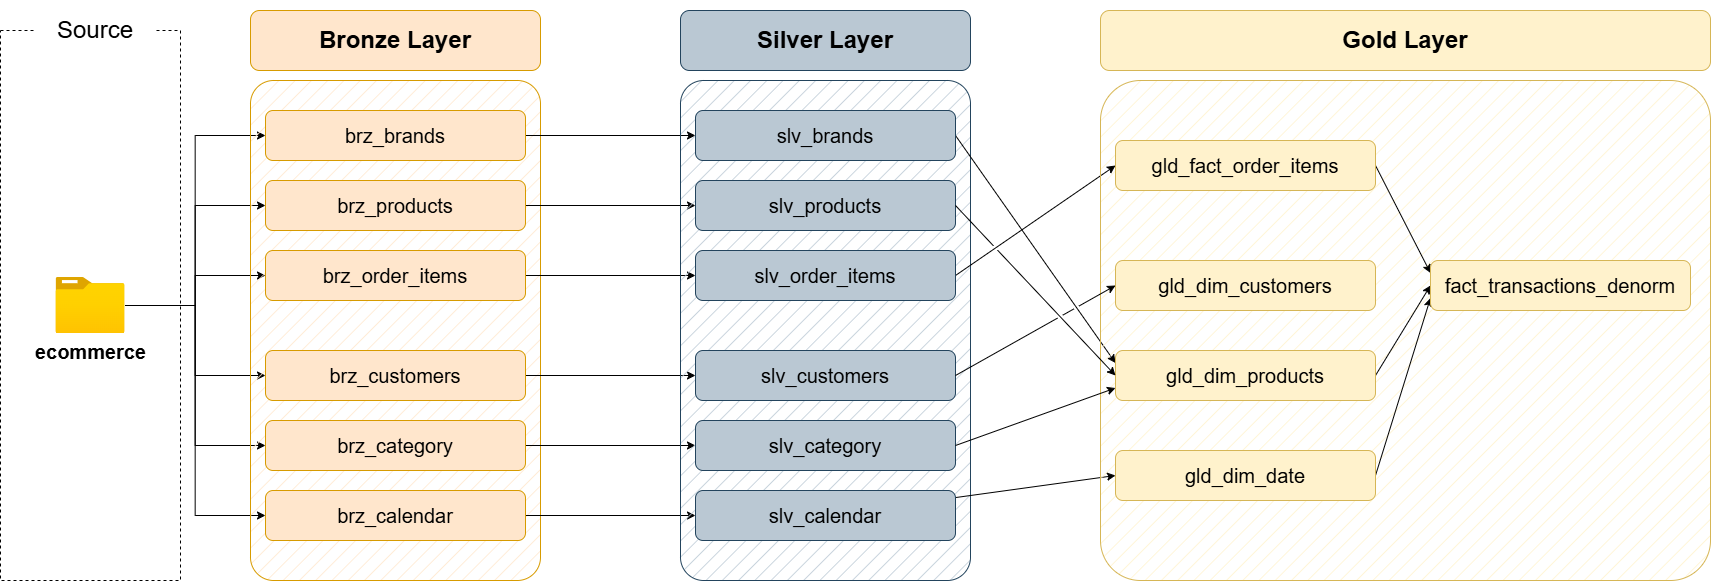

The diagram above was exported from draw.io. Its source (the exported page's mxGraphModel, read from the mxfile embedded in the PNG):
<mxGraphModel dx="1270" dy="2750" grid="1" gridSize="10" guides="1" tooltips="1" connect="1" arrows="1" fold="1" page="1" pageScale="1" pageWidth="850" pageHeight="1100" math="0" shadow="0">
  <root>
    <mxCell id="0" />
    <mxCell id="1" parent="0" />
    <mxCell id="fnTlwfF3mrTy1LnHHmhC-1" parent="1" style="rounded=0;whiteSpace=wrap;html=1;fillColor=none;dashed=1;" value="" vertex="1">
      <mxGeometry height="550" width="180" x="80" y="80" as="geometry" />
    </mxCell>
    <mxCell id="fnTlwfF3mrTy1LnHHmhC-2" parent="1" style="rounded=1;whiteSpace=wrap;html=1;strokeColor=none;" value="&lt;font style=&quot;font-size: 24px;&quot;&gt;Source&lt;/font&gt;" vertex="1">
      <mxGeometry height="60" width="120" x="115" y="50" as="geometry" />
    </mxCell>
    <mxCell id="DDTzi1yw3-GZ-5TfoayQ-1" edge="1" parent="1" source="fnTlwfF3mrTy1LnHHmhC-4" style="edgeStyle=orthogonalEdgeStyle;rounded=0;orthogonalLoop=1;jettySize=auto;html=1;entryX=0;entryY=0.5;entryDx=0;entryDy=0;" target="fnTlwfF3mrTy1LnHHmhC-7">
      <mxGeometry relative="1" as="geometry" />
    </mxCell>
    <mxCell id="DDTzi1yw3-GZ-5TfoayQ-2" edge="1" parent="1" source="fnTlwfF3mrTy1LnHHmhC-4" style="edgeStyle=orthogonalEdgeStyle;rounded=0;orthogonalLoop=1;jettySize=auto;html=1;entryX=0;entryY=0.5;entryDx=0;entryDy=0;" target="fnTlwfF3mrTy1LnHHmhC-10">
      <mxGeometry relative="1" as="geometry" />
    </mxCell>
    <mxCell id="DDTzi1yw3-GZ-5TfoayQ-3" edge="1" parent="1" source="fnTlwfF3mrTy1LnHHmhC-4" style="edgeStyle=orthogonalEdgeStyle;rounded=0;orthogonalLoop=1;jettySize=auto;html=1;entryX=0;entryY=0.5;entryDx=0;entryDy=0;" target="fnTlwfF3mrTy1LnHHmhC-11">
      <mxGeometry relative="1" as="geometry" />
    </mxCell>
    <mxCell id="DDTzi1yw3-GZ-5TfoayQ-4" edge="1" parent="1" source="fnTlwfF3mrTy1LnHHmhC-4" style="edgeStyle=orthogonalEdgeStyle;rounded=0;orthogonalLoop=1;jettySize=auto;html=1;entryX=0;entryY=0.5;entryDx=0;entryDy=0;" target="fnTlwfF3mrTy1LnHHmhC-16">
      <mxGeometry relative="1" as="geometry" />
    </mxCell>
    <mxCell id="DDTzi1yw3-GZ-5TfoayQ-5" edge="1" parent="1" source="fnTlwfF3mrTy1LnHHmhC-4" style="edgeStyle=orthogonalEdgeStyle;rounded=0;orthogonalLoop=1;jettySize=auto;html=1;entryX=0;entryY=0.5;entryDx=0;entryDy=0;" target="fnTlwfF3mrTy1LnHHmhC-17">
      <mxGeometry relative="1" as="geometry" />
    </mxCell>
    <mxCell id="DDTzi1yw3-GZ-5TfoayQ-6" edge="1" parent="1" source="fnTlwfF3mrTy1LnHHmhC-4" style="edgeStyle=orthogonalEdgeStyle;rounded=0;orthogonalLoop=1;jettySize=auto;html=1;entryX=0;entryY=0.5;entryDx=0;entryDy=0;" target="fnTlwfF3mrTy1LnHHmhC-18">
      <mxGeometry relative="1" as="geometry" />
    </mxCell>
    <mxCell id="fnTlwfF3mrTy1LnHHmhC-4" parent="1" style="image;aspect=fixed;html=1;points=[];align=center;fontSize=12;image=img/lib/azure2/general/Folder_Blank.svg;" value="&lt;b&gt;&lt;font style=&quot;font-size: 20px;&quot;&gt;ecommerce&lt;/font&gt;&lt;/b&gt;" vertex="1">
      <mxGeometry height="56.00000000000001" width="69" x="135.5" y="327" as="geometry" />
    </mxCell>
    <mxCell id="fnTlwfF3mrTy1LnHHmhC-5" parent="1" style="rounded=1;whiteSpace=wrap;html=1;fillColor=#ffe6cc;strokeColor=#d79b00;fillStyle=hatch;arcSize=8;" value="" vertex="1">
      <mxGeometry height="500" width="290" x="330" y="130" as="geometry" />
    </mxCell>
    <mxCell id="fnTlwfF3mrTy1LnHHmhC-6" parent="1" style="rounded=1;whiteSpace=wrap;html=1;fillColor=#ffe6cc;strokeColor=#d79b00;" value="&lt;font style=&quot;font-size: 24px;&quot;&gt;&lt;b&gt;Bronze Layer&lt;/b&gt;&lt;/font&gt;" vertex="1">
      <mxGeometry height="60" width="290" x="330" y="60" as="geometry" />
    </mxCell>
    <mxCell id="C7Abl2SjBW8OjE295rBO-9" edge="1" parent="1" source="fnTlwfF3mrTy1LnHHmhC-7" style="edgeStyle=orthogonalEdgeStyle;rounded=0;orthogonalLoop=1;jettySize=auto;html=1;entryX=0;entryY=0.5;entryDx=0;entryDy=0;" target="C7Abl2SjBW8OjE295rBO-3">
      <mxGeometry relative="1" as="geometry" />
    </mxCell>
    <mxCell id="fnTlwfF3mrTy1LnHHmhC-7" parent="1" style="rounded=1;whiteSpace=wrap;html=1;fillColor=#ffe6cc;strokeColor=#d79b00;" value="&lt;font style=&quot;font-size: 20px;&quot;&gt;brz_brands&lt;/font&gt;" vertex="1">
      <mxGeometry height="50" width="260" x="345" y="160" as="geometry" />
    </mxCell>
    <mxCell id="C7Abl2SjBW8OjE295rBO-10" edge="1" parent="1" source="fnTlwfF3mrTy1LnHHmhC-10" style="edgeStyle=orthogonalEdgeStyle;rounded=0;orthogonalLoop=1;jettySize=auto;html=1;entryX=0;entryY=0.5;entryDx=0;entryDy=0;" target="C7Abl2SjBW8OjE295rBO-4">
      <mxGeometry relative="1" as="geometry" />
    </mxCell>
    <mxCell id="fnTlwfF3mrTy1LnHHmhC-10" parent="1" style="rounded=1;whiteSpace=wrap;html=1;fillColor=#ffe6cc;strokeColor=#d79b00;" value="&lt;font style=&quot;font-size: 20px;&quot;&gt;brz_products&lt;/font&gt;" vertex="1">
      <mxGeometry height="50" width="260" x="345" y="230" as="geometry" />
    </mxCell>
    <mxCell id="C7Abl2SjBW8OjE295rBO-11" edge="1" parent="1" source="fnTlwfF3mrTy1LnHHmhC-11" style="edgeStyle=orthogonalEdgeStyle;rounded=0;orthogonalLoop=1;jettySize=auto;html=1;entryX=0;entryY=0.5;entryDx=0;entryDy=0;" target="C7Abl2SjBW8OjE295rBO-5">
      <mxGeometry relative="1" as="geometry" />
    </mxCell>
    <mxCell id="fnTlwfF3mrTy1LnHHmhC-11" parent="1" style="rounded=1;whiteSpace=wrap;html=1;fillColor=#ffe6cc;strokeColor=#d79b00;" value="&lt;font style=&quot;font-size: 20px;&quot;&gt;brz_order_items&lt;/font&gt;" vertex="1">
      <mxGeometry height="50" width="260" x="345" y="300" as="geometry" />
    </mxCell>
    <mxCell id="C7Abl2SjBW8OjE295rBO-12" edge="1" parent="1" source="fnTlwfF3mrTy1LnHHmhC-16" style="edgeStyle=orthogonalEdgeStyle;rounded=0;orthogonalLoop=1;jettySize=auto;html=1;entryX=0;entryY=0.5;entryDx=0;entryDy=0;" target="C7Abl2SjBW8OjE295rBO-6">
      <mxGeometry relative="1" as="geometry" />
    </mxCell>
    <mxCell id="fnTlwfF3mrTy1LnHHmhC-16" parent="1" style="rounded=1;whiteSpace=wrap;html=1;fillColor=#ffe6cc;strokeColor=#d79b00;" value="&lt;font style=&quot;font-size: 20px;&quot;&gt;brz_customers&lt;/font&gt;" vertex="1">
      <mxGeometry height="50" width="260" x="345" y="400" as="geometry" />
    </mxCell>
    <mxCell id="C7Abl2SjBW8OjE295rBO-13" edge="1" parent="1" source="fnTlwfF3mrTy1LnHHmhC-17" style="edgeStyle=orthogonalEdgeStyle;rounded=0;orthogonalLoop=1;jettySize=auto;html=1;entryX=0;entryY=0.5;entryDx=0;entryDy=0;" target="C7Abl2SjBW8OjE295rBO-7">
      <mxGeometry relative="1" as="geometry" />
    </mxCell>
    <mxCell id="fnTlwfF3mrTy1LnHHmhC-17" parent="1" style="rounded=1;whiteSpace=wrap;html=1;fillColor=#ffe6cc;strokeColor=#d79b00;" value="&lt;font style=&quot;font-size: 20px;&quot;&gt;brz_category&lt;/font&gt;" vertex="1">
      <mxGeometry height="50" width="260" x="345" y="470" as="geometry" />
    </mxCell>
    <mxCell id="C7Abl2SjBW8OjE295rBO-14" edge="1" parent="1" source="fnTlwfF3mrTy1LnHHmhC-18" style="edgeStyle=orthogonalEdgeStyle;rounded=0;orthogonalLoop=1;jettySize=auto;html=1;entryX=0;entryY=0.5;entryDx=0;entryDy=0;" target="C7Abl2SjBW8OjE295rBO-8">
      <mxGeometry relative="1" as="geometry" />
    </mxCell>
    <mxCell id="fnTlwfF3mrTy1LnHHmhC-18" parent="1" style="rounded=1;whiteSpace=wrap;html=1;fillColor=#ffe6cc;strokeColor=#d79b00;" value="&lt;font style=&quot;font-size: 20px;&quot;&gt;brz_calendar&lt;/font&gt;" vertex="1">
      <mxGeometry height="50" width="260" x="345" y="540" as="geometry" />
    </mxCell>
    <mxCell id="C7Abl2SjBW8OjE295rBO-1" parent="1" style="rounded=1;whiteSpace=wrap;html=1;fillColor=#bac8d3;strokeColor=#23445d;fillStyle=hatch;arcSize=8;" value="" vertex="1">
      <mxGeometry height="500" width="290" x="760" y="130" as="geometry" />
    </mxCell>
    <mxCell id="C7Abl2SjBW8OjE295rBO-2" parent="1" style="rounded=1;whiteSpace=wrap;html=1;fillColor=#bac8d3;strokeColor=#23445d;" value="&lt;font style=&quot;font-size: 24px;&quot;&gt;&lt;b&gt;Silver Layer&lt;/b&gt;&lt;/font&gt;" vertex="1">
      <mxGeometry height="60" width="290" x="760" y="60" as="geometry" />
    </mxCell>
    <mxCell id="DDTzi1yw3-GZ-5TfoayQ-9" edge="1" parent="1" source="C7Abl2SjBW8OjE295rBO-3" style="rounded=0;orthogonalLoop=1;jettySize=auto;html=1;entryX=0;entryY=0.25;entryDx=0;entryDy=0;exitX=1;exitY=0.5;exitDx=0;exitDy=0;" target="xXpjBUUnB2gA-PwAV59S-5">
      <mxGeometry relative="1" as="geometry" />
    </mxCell>
    <mxCell id="C7Abl2SjBW8OjE295rBO-3" parent="1" style="rounded=1;whiteSpace=wrap;html=1;fillColor=#bac8d3;strokeColor=#23445d;" value="&lt;font style=&quot;font-size: 20px;&quot;&gt;slv_brands&lt;/font&gt;" vertex="1">
      <mxGeometry height="50" width="260" x="775" y="160" as="geometry" />
    </mxCell>
    <mxCell id="C7Abl2SjBW8OjE295rBO-4" parent="1" style="rounded=1;whiteSpace=wrap;html=1;fillColor=#bac8d3;strokeColor=#23445d;" value="&lt;font style=&quot;font-size: 20px;&quot;&gt;slv_products&lt;/font&gt;" vertex="1">
      <mxGeometry height="50" width="260" x="775" y="230" as="geometry" />
    </mxCell>
    <mxCell id="DDTzi1yw3-GZ-5TfoayQ-8" edge="1" parent="1" source="C7Abl2SjBW8OjE295rBO-5" style="rounded=0;orthogonalLoop=1;jettySize=auto;html=1;entryX=0;entryY=0.5;entryDx=0;entryDy=0;exitX=1;exitY=0.5;exitDx=0;exitDy=0;" target="xXpjBUUnB2gA-PwAV59S-3">
      <mxGeometry relative="1" as="geometry" />
    </mxCell>
    <mxCell id="C7Abl2SjBW8OjE295rBO-5" parent="1" style="rounded=1;whiteSpace=wrap;html=1;fillColor=#bac8d3;strokeColor=#23445d;" value="&lt;font style=&quot;font-size: 20px;&quot;&gt;slv_order_items&lt;/font&gt;" vertex="1">
      <mxGeometry height="50" width="260" x="775" y="300" as="geometry" />
    </mxCell>
    <mxCell id="C7Abl2SjBW8OjE295rBO-6" parent="1" style="rounded=1;whiteSpace=wrap;html=1;fillColor=#bac8d3;strokeColor=#23445d;" value="&lt;font style=&quot;font-size: 20px;&quot;&gt;slv_customers&lt;/font&gt;" vertex="1">
      <mxGeometry height="50" width="260" x="775" y="400" as="geometry" />
    </mxCell>
    <mxCell id="C7Abl2SjBW8OjE295rBO-7" parent="1" style="rounded=1;whiteSpace=wrap;html=1;fillColor=#bac8d3;strokeColor=#23445d;" value="&lt;font style=&quot;font-size: 20px;&quot;&gt;slv_category&lt;/font&gt;" vertex="1">
      <mxGeometry height="50" width="260" x="775" y="470" as="geometry" />
    </mxCell>
    <mxCell id="DDTzi1yw3-GZ-5TfoayQ-10" edge="1" parent="1" source="C7Abl2SjBW8OjE295rBO-8" style="rounded=0;orthogonalLoop=1;jettySize=auto;html=1;entryX=0;entryY=0.5;entryDx=0;entryDy=0;" target="DDTzi1yw3-GZ-5TfoayQ-7">
      <mxGeometry relative="1" as="geometry" />
    </mxCell>
    <mxCell id="C7Abl2SjBW8OjE295rBO-8" parent="1" style="rounded=1;whiteSpace=wrap;html=1;fillColor=#bac8d3;strokeColor=#23445d;" value="&lt;font style=&quot;font-size: 20px;&quot;&gt;slv_calendar&lt;/font&gt;" vertex="1">
      <mxGeometry height="50" width="260" x="775" y="540" as="geometry" />
    </mxCell>
    <mxCell id="xXpjBUUnB2gA-PwAV59S-1" parent="1" style="rounded=1;whiteSpace=wrap;html=1;fillColor=#fff2cc;strokeColor=#d6b656;fillStyle=hatch;arcSize=8;" value="" vertex="1">
      <mxGeometry height="500" width="610" x="1180" y="130" as="geometry" />
    </mxCell>
    <mxCell id="xXpjBUUnB2gA-PwAV59S-2" parent="1" style="rounded=1;whiteSpace=wrap;html=1;fillColor=#fff2cc;strokeColor=#d6b656;" value="&lt;font style=&quot;font-size: 24px;&quot;&gt;&lt;b&gt;Gold Layer&lt;/b&gt;&lt;/font&gt;" vertex="1">
      <mxGeometry height="60" width="610" x="1180" y="60" as="geometry" />
    </mxCell>
    <mxCell id="VvYtLk6neMXztFsUVuzv-2" edge="1" parent="1" source="xXpjBUUnB2gA-PwAV59S-3" style="rounded=0;orthogonalLoop=1;jettySize=auto;html=1;entryX=0;entryY=0.25;entryDx=0;entryDy=0;exitX=1;exitY=0.5;exitDx=0;exitDy=0;" target="VvYtLk6neMXztFsUVuzv-1">
      <mxGeometry relative="1" as="geometry" />
    </mxCell>
    <mxCell id="xXpjBUUnB2gA-PwAV59S-3" parent="1" style="rounded=1;whiteSpace=wrap;html=1;fillColor=#fff2cc;strokeColor=#d6b656;" value="&lt;font style=&quot;font-size: 20px;&quot;&gt;gld_fact_order_items&lt;/font&gt;" vertex="1">
      <mxGeometry height="50" width="260" x="1195" y="190" as="geometry" />
    </mxCell>
    <mxCell id="xXpjBUUnB2gA-PwAV59S-4" parent="1" style="rounded=1;whiteSpace=wrap;html=1;fillColor=#fff2cc;strokeColor=#d6b656;" value="&lt;font style=&quot;font-size: 20px;&quot;&gt;gld_dim_customers&lt;/font&gt;" vertex="1">
      <mxGeometry height="50" width="260" x="1195" y="310" as="geometry" />
    </mxCell>
    <mxCell id="VvYtLk6neMXztFsUVuzv-4" edge="1" parent="1" source="xXpjBUUnB2gA-PwAV59S-5" style="rounded=0;orthogonalLoop=1;jettySize=auto;html=1;entryX=0;entryY=0.5;entryDx=0;entryDy=0;exitX=1;exitY=0.5;exitDx=0;exitDy=0;" target="VvYtLk6neMXztFsUVuzv-1">
      <mxGeometry relative="1" as="geometry" />
    </mxCell>
    <mxCell id="xXpjBUUnB2gA-PwAV59S-5" parent="1" style="rounded=1;whiteSpace=wrap;html=1;fillColor=#fff2cc;strokeColor=#d6b656;" value="&lt;span style=&quot;font-size: 20px;&quot;&gt;gld_dim_products&lt;/span&gt;" vertex="1">
      <mxGeometry height="50" width="260" x="1195" y="400" as="geometry" />
    </mxCell>
    <mxCell id="xXpjBUUnB2gA-PwAV59S-11" edge="1" parent="1" source="C7Abl2SjBW8OjE295rBO-4" style="endArrow=classic;html=1;rounded=0;exitX=1;exitY=0.5;exitDx=0;exitDy=0;entryX=0;entryY=0.5;entryDx=0;entryDy=0;jumpStyle=gap;" target="xXpjBUUnB2gA-PwAV59S-5" value="">
      <mxGeometry height="50" relative="1" width="50" as="geometry">
        <mxPoint x="1080" y="420" as="sourcePoint" />
        <mxPoint x="1160" y="360" as="targetPoint" />
      </mxGeometry>
    </mxCell>
    <mxCell id="xXpjBUUnB2gA-PwAV59S-13" edge="1" parent="1" source="C7Abl2SjBW8OjE295rBO-6" style="endArrow=classic;html=1;rounded=0;exitX=1;exitY=0.5;exitDx=0;exitDy=0;entryX=0;entryY=0.5;entryDx=0;entryDy=0;jumpStyle=gap;" target="xXpjBUUnB2gA-PwAV59S-4" value="">
      <mxGeometry height="50" relative="1" width="50" as="geometry">
        <mxPoint x="1070" y="450" as="sourcePoint" />
        <mxPoint x="1120" y="400" as="targetPoint" />
      </mxGeometry>
    </mxCell>
    <mxCell id="xXpjBUUnB2gA-PwAV59S-14" edge="1" parent="1" source="C7Abl2SjBW8OjE295rBO-7" style="endArrow=classic;html=1;rounded=0;exitX=1;exitY=0.5;exitDx=0;exitDy=0;entryX=0;entryY=0.75;entryDx=0;entryDy=0;jumpStyle=gap;" target="xXpjBUUnB2gA-PwAV59S-5" value="">
      <mxGeometry height="50" relative="1" width="50" as="geometry">
        <mxPoint x="1100" y="500" as="sourcePoint" />
        <mxPoint x="1150" y="450" as="targetPoint" />
      </mxGeometry>
    </mxCell>
    <mxCell id="VvYtLk6neMXztFsUVuzv-3" edge="1" parent="1" source="DDTzi1yw3-GZ-5TfoayQ-7" style="rounded=0;orthogonalLoop=1;jettySize=auto;html=1;entryX=0;entryY=0.75;entryDx=0;entryDy=0;exitX=1;exitY=0.5;exitDx=0;exitDy=0;" target="VvYtLk6neMXztFsUVuzv-1">
      <mxGeometry relative="1" as="geometry" />
    </mxCell>
    <mxCell id="DDTzi1yw3-GZ-5TfoayQ-7" parent="1" style="rounded=1;whiteSpace=wrap;html=1;fillColor=#fff2cc;strokeColor=#d6b656;" value="&lt;span style=&quot;font-size: 20px;&quot;&gt;gld_dim_date&lt;/span&gt;" vertex="1">
      <mxGeometry height="50" width="260" x="1195" y="500" as="geometry" />
    </mxCell>
    <mxCell id="VvYtLk6neMXztFsUVuzv-1" parent="1" style="rounded=1;whiteSpace=wrap;html=1;fillColor=#fff2cc;strokeColor=#d6b656;" value="&lt;font style=&quot;font-size: 20px;&quot;&gt;fact_transactions_denorm&lt;/font&gt;" vertex="1">
      <mxGeometry height="50" width="260" x="1510" y="310" as="geometry" />
    </mxCell>
  </root>
</mxGraphModel>